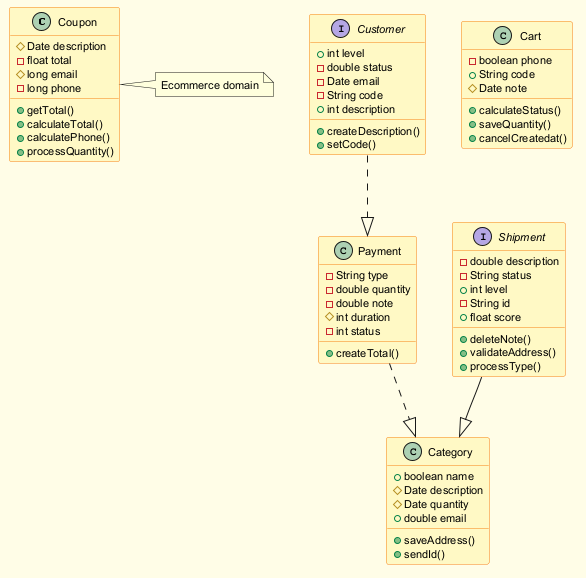

The diagram above was rendered by PlantUML. Its source (embedded in the PNG):
@startuml
skinparam backgroundColor #FFFDE7
skinparam classBackgroundColor #FFF9C4
skinparam classBorderColor #F57F17
skinparam defaultFontSize 11
class Coupon {
  #Date description
  -float total
  #long email
  -long phone
  +getTotal()
  +calculateTotal()
  +calculatePhone()
  +processQuantity()
}
interface Customer {
  +int level
  -double status
  -Date email
  -String code
  +int description
  +createDescription()
  +setCode()
}
class Category {
  +boolean name
  #Date description
  #Date quantity
  +double email
  +saveAddress()
  +sendId()
}
class Payment {
  -String type
  -double quantity
  -double note
  #int duration
  -int status
  +createTotal()
}
interface Shipment {
  -double description
  -String status
  +int level
  -String id
  +float score
  +deleteNote()
  +validateAddress()
  +processType()
}
class Cart {
  -boolean phone
  +String code
  #Date note
  +calculateStatus()
  +saveQuantity()
  +cancelCreatedat()
}
Customer ..|> Payment
Payment ..|> Category
Shipment --|> Category
note right of Coupon : Ecommerce domain
@enduml